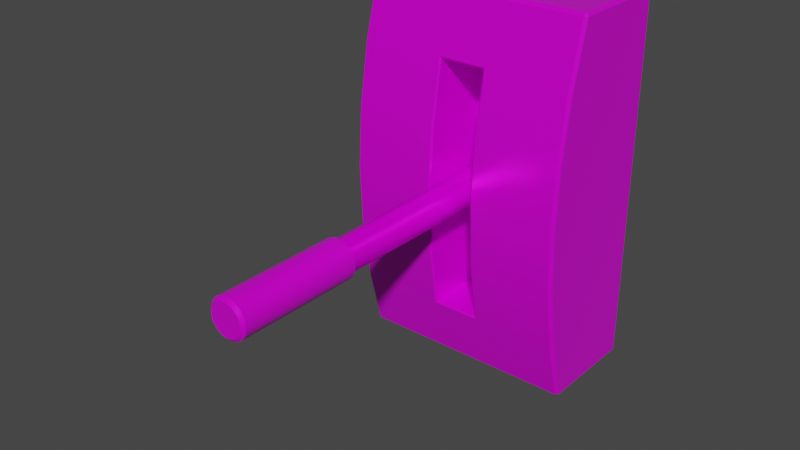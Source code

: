 # Source: lever.blend  (saved by Blender 3.6.11; exported with 4.5.12 LTS)
import bpy
from mathutils import Matrix  # noqa: F401  (used for matrix-valued properties, if any)

bpy.ops.wm.read_factory_settings(use_empty=True)
scene = bpy.context.scene
scene.name = 'Scene'

# ---- collections
col_collection = bpy.data.collections.new('Collection'); scene.collection.children.link(col_collection)

# ---- images (referenced by path relative to the original .blend; pixels are not part of the script)
import os
ASSET_DIR = os.environ.get("B2B_ASSET_DIR", "")  # directory of the original .blend (textures are referenced by path, not embedded)
HERE = os.path.dirname(os.path.abspath(__file__))  # packed textures are extracted next to this script under _unpacked/

def load_image(name, relpath, width, height, colorspace="sRGB"):
    """Load a texture the original file referenced (path relative to the .blend, or extracted next to this script)."""
    p = next((c for c in (os.path.join(HERE, relpath), os.path.join(ASSET_DIR, relpath)) if relpath and os.path.exists(c)), "")
    if p:
        img = bpy.data.images.load(p, check_existing=True)
        img.name = name
    else:  # same state as the original file: an image datablock whose file is absent (Cycles renders it pink)
        img = bpy.data.images.new(name, width, height)
        img.source = "FILE"
        img.filepath = "//" + (relpath or name)
    img.colorspace_settings.name = colorspace
    return img
img_lever_diffuse_png = load_image('lever_diffuse.png', 'textures/lever_diffuse.png', 1024, 1024, 'sRGB')
img_lever_roughness_png_001 = load_image('lever_roughness.png.001', 'textures/lever_roughness.png', 1024, 1024, 'Linear Rec.709')
img_lever_metallic_png_001 = load_image('lever_metallic.png.001', 'textures/lever_metallic.png', 1024, 1024, 'Linear Rec.709')

# ---- materials (node trees are filled in below, after node groups)
mat_material_001 = bpy.data.materials.new('Material.001')
mat_material_001.use_transparent_shadow = False

# ---- material node trees
mat_material_001.use_nodes = True; mat_material_001.node_tree.nodes.clear()
_N = mat_material_001.node_tree.nodes; _L = mat_material_001.node_tree.links
n0 = _N.new('ShaderNodeBsdfPrincipled'); n0.name = 'Principled BSDF'; n0.location = (10, 300)
n0.distribution = 'GGX'
n0.subsurface_method = 'BURLEY'
n0.inputs[3].default_value = 1.45
n0.inputs[27].default_value = (0.0, 0.0, 0.0, 1.0)
n0.inputs[28].default_value = 1.0
n1 = _N.new('ShaderNodeOutputMaterial'); n1.name = 'Material Output'; n1.location = (300, 300)
n2 = _N.new('ShaderNodeTexImage'); n2.name = 'Image Texture'; n2.location = (-280, 280)
n2.image = img_lever_diffuse_png
n3 = _N.new('ShaderNodeTexImage'); n3.name = 'Image Texture.001'; n3.location = (-277, 3)
n3.image = img_lever_roughness_png_001
n4 = _N.new('ShaderNodeTexImage'); n4.name = 'Image Texture.002'; n4.location = (-533, 139)
n4.image = img_lever_metallic_png_001
_L.new(n0.outputs[0], n1.inputs[0])
_L.new(n2.outputs[0], n0.inputs[0])
_L.new(n3.outputs[0], n0.inputs[2])
_L.new(n4.outputs[0], n0.inputs[1])
n1.is_active_output = True

# ---- world
world_world = bpy.data.worlds.new('World'); scene.world = world_world
world_world.use_nodes = True; world_world.node_tree.nodes.clear()
_N = world_world.node_tree.nodes; _L = world_world.node_tree.links
n0 = _N.new('ShaderNodeOutputWorld'); n0.name = 'World Output'; n0.location = (300, 300)
n1 = _N.new('ShaderNodeBackground'); n1.name = 'Background'; n1.location = (10, 300)
n1.inputs[0].default_value = (0.05088, 0.05088, 0.05088, 1.0)
_L.new(n1.outputs[0], n0.inputs[0])
n0.is_active_output = True
world_world.color = (0.05088, 0.05088, 0.05088)
world_world.use_sun_shadow = False
world_world.sun_shadow_jitter_overblur = 0.0

# ---- meshes
me_cube = bpy.data.meshes.new('Cube')
me_cube.from_pydata([(-0.1497, 0.0, 0.167), (-0.1497, 0.0, 0.0), (-0.1497, 0.0, -0.167), (0.1497, 0.0, 0.167), (0.1497, 0.0, 0.0), (0.1497, 0.0, -0.167), (0.03063, 0.0, -0.25), (-0.03063, 0.0, -0.25), (-0.03063, 0.0, 0.25), (0.03063, 0.0, 0.25), (0.1497, -0.08957, -0.167), (0.1497, -0.09339, 0.0), (0.1497, -0.08957, 0.167), (-0.1497, -0.08957, -0.167), (-0.1497, -0.09339, 0.0), (-0.1497, -0.08957, 0.167), (0.03063, -0.07876, 0.25), (-0.03063, -0.07876, 0.25), (-0.03063, -0.07876, -0.25), (0.03063, -0.07876, -0.25), (0.03063, -0.08374, -0.167), (-0.03063, -0.08374, -0.167), (0.03063, -0.08374, 0.0), (-0.03063, -0.08374, 0.0), (0.03063, -0.08374, 0.167), (-0.03063, -0.08374, 0.167), (-0.1497, 0.0, 0.08352), (0.1497, 0.0, 0.08352), (-0.1497, -0.09148, 0.08352), (0.1497, -0.09148, 0.08352), (0.03063, -0.08374, 0.08352), (-0.03063, -0.08374, 0.08352), (-0.1497, 0.0, -0.08352), (0.1497, 0.0, -0.08352), (-0.1497, -0.09148, -0.08352), (0.1497, -0.09148, -0.08352), (0.03063, -0.08374, -0.08352), (-0.03063, -0.08374, -0.08352), (-0.1458, -0.1345, -0.25), (-0.1458, -0.1394, -0.2462), (-0.1497, -0.1355, -0.2461), (-0.1497, -0.1355, 0.2461), (-0.1458, -0.1394, 0.2462), (-0.1458, -0.1345, 0.25), (-0.1458, 0.0, -0.25), (-0.1497, 0.0, -0.2461), (-0.1497, 0.0, 0.2461), (-0.1458, 0.0, 0.25), (0.1497, -0.1355, -0.2461), (0.1458, -0.1394, -0.2462), (0.1458, -0.1345, -0.25), (0.1458, -0.1345, 0.25), (0.1458, -0.1394, 0.2462), (0.1497, -0.1355, 0.2461), (0.1497, 0.0, -0.2461), (0.1458, 0.0, -0.25), (0.1458, 0.0, 0.25), (0.1497, 0.0, 0.2461), (-0.1458, -0.1601, -0.167), (-0.1497, -0.1561, -0.167), (-0.1458, -0.1779, 0.0), (-0.1497, -0.1739, 0.0), (-0.1497, -0.1561, 0.167), (-0.1458, -0.1601, 0.167), (0.1458, -0.1601, 0.167), (0.1497, -0.1561, 0.167), (0.1458, -0.1779, 0.0), (0.1497, -0.1739, 0.0), (0.1497, -0.1561, -0.167), (0.1458, -0.1601, -0.167), (-0.03063, -0.1345, -0.25), (-0.03063, -0.1394, -0.2462), (0.03063, -0.1394, -0.2462), (0.03063, -0.1345, -0.25), (0.03063, -0.1345, 0.25), (0.03063, -0.1394, 0.2462), (-0.03063, -0.1394, 0.2462), (-0.03063, -0.1345, 0.25), (-0.1497, -0.07927, -0.2461), (-0.1458, -0.07876, -0.25), (-0.1497, -0.07927, 0.2461), (-0.1458, -0.07876, 0.25), (0.1497, -0.07927, -0.2461), (0.1458, -0.07876, -0.25), (0.1497, -0.07927, 0.2461), (0.1458, -0.07876, 0.25), (-0.1497, -0.1694, 0.08352), (-0.1458, -0.1734, 0.08352), (0.1497, -0.1694, 0.08352), (0.1458, -0.1734, 0.08352), (-0.1497, -0.1694, -0.08352), (-0.1458, -0.1734, -0.08352), (0.1497, -0.1694, -0.08352), (0.1458, -0.1734, -0.08352), (0.03271, -0.1596, -0.1691), (0.03063, -0.158, -0.167), (-0.03063, -0.158, -0.167), (-0.03271, -0.1596, -0.1691), (0.03063, -0.1758, 0.0), (0.03271, -0.1779, 0.0), (-0.03271, -0.1779, 0.0), (-0.03063, -0.1758, 0.0), (0.03063, -0.158, 0.167), (0.03271, -0.1596, 0.1691), (-0.03271, -0.1596, 0.1691), (-0.03063, -0.158, 0.167), (0.03271, -0.1734, 0.08352), (0.03063, -0.1713, 0.08352), (-0.03063, -0.1713, 0.08352), (-0.03271, -0.1734, 0.08352), (0.03271, -0.1734, -0.08352), (0.03063, -0.1713, -0.08352), (-0.03063, -0.1713, -0.08352), (-0.03271, -0.1734, -0.08352)], [], [(97, 113, 91, 58), (103, 75, 76, 104), (17, 81, 43, 77), (82, 10, 68, 48), (78, 13, 2, 45), (79, 18, 70, 38), (102, 105, 25, 24), (29, 12, 65, 88), (85, 16, 74, 51), (108, 101, 23, 31), (64, 52, 75, 103), (44, 7, 18, 79), (34, 14, 1, 32), (28, 15, 0, 26), (11, 29, 88, 67), (71, 97, 58, 39), (35, 11, 67, 92), (95, 111, 36, 20), (19, 83, 50, 73), (105, 108, 31, 25), (12, 84, 53, 65), (62, 41, 80, 15), (96, 95, 20, 21), (54, 5, 10, 82), (16, 17, 77, 74), (7, 6, 19, 18), (8, 47, 81, 17), (9, 8, 17, 16), (3, 57, 84, 12), (104, 76, 42, 63), (61, 86, 28, 14), (98, 107, 30, 22), (27, 3, 12, 29), (33, 4, 11, 35), (6, 55, 83, 19), (15, 80, 46, 0), (56, 9, 16, 85), (112, 96, 21, 37), (30, 24, 25, 31), (36, 22, 23, 37), (101, 112, 37, 23), (93, 66, 99, 110), (89, 64, 103, 106), (107, 102, 24, 30), (111, 98, 22, 36), (109, 104, 63, 87), (22, 30, 31, 23), (4, 27, 29, 11), (100, 109, 87, 60), (10, 35, 92, 68), (14, 28, 26, 1), (66, 89, 106, 99), (86, 62, 15, 28), (69, 93, 110, 94), (20, 36, 37, 21), (5, 33, 35, 10), (90, 61, 14, 34), (18, 19, 73, 70), (113, 100, 60, 91), (13, 34, 32, 2), (49, 69, 94, 72), (59, 90, 34, 13), (38, 39, 40), (41, 42, 43), (48, 49, 50), (51, 52, 53), (79, 38, 40, 78), (63, 42, 41, 62), (81, 47, 46, 80), (83, 55, 54, 82), (85, 51, 53, 84), (69, 49, 48, 68), (73, 50, 49, 72), (77, 43, 42, 76), (39, 58, 59, 40), (91, 60, 61, 90), (87, 63, 62, 86), (52, 64, 65, 53), (89, 66, 67, 88), (93, 69, 68, 92), (38, 70, 71, 39), (70, 73, 72, 71), (51, 74, 75, 52), (74, 77, 76, 75), (44, 79, 78, 45), (43, 81, 80, 41), (50, 83, 82, 48), (56, 85, 84, 57), (60, 87, 86, 61), (64, 89, 88, 65), (58, 91, 90, 59), (66, 93, 92, 67), (40, 59, 13, 78), (95, 96, 97, 94), (103, 104, 105, 102), (107, 98, 99, 106), (109, 100, 101, 108), (111, 95, 94, 110), (113, 97, 96, 112), (102, 107, 106, 103), (104, 109, 108, 105), (98, 111, 110, 99), (100, 113, 112, 101), (72, 94, 97, 71)])
me_cube.polygons.foreach_set('use_smooth', [True] * 104)
_uv = me_cube.uv_layers.new(name='UVMap')
_uv.uv.foreach_set('vector', [0.1287, 0.2441, 0.1287, 0.3393, 0.004472, 0.3393, 0.004472, 0.2464, 0.2006, 0.6183, 0.1983, 0.7059, 0.131, 0.7059, 0.1287, 0.6183, 0.131, 0.7758, 0.004472, 0.7758, 0.004472, 0.7145, 0.131, 0.7145, 0.7342, 0.004471, 0.7229, 0.0913, 0.6498, 0.0913, 0.6725, 0.004471, 0.4377, 0.9955, 0.4264, 0.9087, 0.5248, 0.9087, 0.5248, 0.9955, 0.004472, 0.08668, 0.131, 0.08668, 0.131, 0.1479, 0.004472, 0.1479, 0.5134, 0.441, 0.3977, 0.4478, 0.4503, 0.3597, 0.4743, 0.3623, 0.7208, 0.3665, 0.7229, 0.4583, 0.6498, 0.4583, 0.6352, 0.3665, 0.3248, 0.7758, 0.1983, 0.7758, 0.1983, 0.7145, 0.3248, 0.7145, 0.332, 0.3274, 0.332, 0.2079, 0.4443, 0.2209, 0.4404, 0.3055, 0.3248, 0.616, 0.3248, 0.7059, 0.1983, 0.7059, 0.2006, 0.6183, 0.004471, 0.0001554, 0.131, 0.0001554, 0.131, 0.08668, 0.004472, 0.08668, 0.4243, 0.817, 0.4222, 0.7252, 0.5248, 0.7252, 0.5248, 0.817, 0.4243, 0.6335, 0.4264, 0.5417, 0.5248, 0.5417, 0.5248, 0.6335, 0.7187, 0.2748, 0.7208, 0.3665, 0.6352, 0.3665, 0.6303, 0.2748, 0.131, 0.1566, 0.1287, 0.2441, 0.004472, 0.2464, 0.004472, 0.1566, 0.7208, 0.183, 0.7187, 0.2748, 0.6303, 0.2748, 0.6352, 0.183, 0.5573, 0.002647, 0.623, 0.123, 0.5146, 0.1449, 0.5047, 0.09066, 0.1983, 0.08668, 0.3248, 0.08668, 0.3248, 0.1479, 0.1983, 0.1479, 0.3977, 0.4478, 0.332, 0.3274, 0.4404, 0.3055, 0.4503, 0.3597, 0.7229, 0.4583, 0.7342, 0.5451, 0.6725, 0.5451, 0.6498, 0.4583, 0.3534, 0.5417, 0.376, 0.4549, 0.4377, 0.4549, 0.4264, 0.5417, 0.4416, 0.009385, 0.5573, 0.002647, 0.5047, 0.09066, 0.4807, 0.08811, 0.8213, 0.004471, 0.8213, 0.0913, 0.7229, 0.0913, 0.7342, 0.004471, 0.1983, 0.7758, 0.131, 0.7758, 0.131, 0.7145, 0.1983, 0.7145, 0.131, 0.0001554, 0.1983, 0.0001554, 0.1983, 0.08668, 0.131, 0.08668, 0.131, 0.8623, 0.004472, 0.8623, 0.004472, 0.7758, 0.131, 0.7758, 0.1983, 0.8623, 0.131, 0.8623, 0.131, 0.7758, 0.1983, 0.7758, 0.8213, 0.4583, 0.8213, 0.5451, 0.7342, 0.5451, 0.7229, 0.4583, 0.1287, 0.6183, 0.131, 0.7059, 0.004472, 0.7059, 0.004472, 0.616, 0.3338, 0.7252, 0.3387, 0.6335, 0.4243, 0.6335, 0.4222, 0.7252, 0.623, 0.2425, 0.5921, 0.3523, 0.4965, 0.3129, 0.5107, 0.2295, 0.8213, 0.3665, 0.8213, 0.4583, 0.7229, 0.4583, 0.7208, 0.3665, 0.8213, 0.183, 0.8213, 0.2748, 0.7187, 0.2748, 0.7208, 0.183, 0.1983, 0.0001554, 0.3248, 0.0001553, 0.3248, 0.08668, 0.1983, 0.08668, 0.4264, 0.5417, 0.4377, 0.4549, 0.5248, 0.4549, 0.5248, 0.5417, 0.3248, 0.8623, 0.1983, 0.8623, 0.1983, 0.7758, 0.3248, 0.7758, 0.3629, 0.09814, 0.4416, 0.009385, 0.4807, 0.08811, 0.4585, 0.1375, 0.4965, 0.3129, 0.4743, 0.3623, 0.4503, 0.3597, 0.4404, 0.3055, 0.5146, 0.1449, 0.5107, 0.2295, 0.4443, 0.2209, 0.4585, 0.1375, 0.332, 0.2079, 0.3629, 0.09814, 0.4585, 0.1375, 0.4443, 0.2209, 0.3248, 0.3393, 0.3248, 0.4312, 0.2006, 0.4312, 0.2006, 0.3393, 0.3248, 0.5231, 0.3248, 0.616, 0.2006, 0.6183, 0.2006, 0.5231, 0.5921, 0.3523, 0.5134, 0.441, 0.4743, 0.3623, 0.4965, 0.3129, 0.623, 0.123, 0.623, 0.2425, 0.5107, 0.2295, 0.5146, 0.1449, 0.1287, 0.5231, 0.1287, 0.6183, 0.004472, 0.616, 0.004472, 0.5231, 0.5107, 0.2295, 0.4965, 0.3129, 0.4404, 0.3055, 0.4443, 0.2209, 0.8213, 0.2748, 0.8213, 0.3665, 0.7208, 0.3665, 0.7187, 0.2748, 0.1287, 0.4312, 0.1287, 0.5231, 0.004472, 0.5231, 0.004472, 0.4312, 0.7229, 0.0913, 0.7208, 0.183, 0.6352, 0.183, 0.6498, 0.0913, 0.4222, 0.7252, 0.4243, 0.6335, 0.5248, 0.6335, 0.5248, 0.7252, 0.3248, 0.4312, 0.3248, 0.5231, 0.2006, 0.5231, 0.2006, 0.4312, 0.3387, 0.6335, 0.3534, 0.5417, 0.4264, 0.5417, 0.4243, 0.6335, 0.3248, 0.2464, 0.3248, 0.3393, 0.2006, 0.3393, 0.2006, 0.2441, 0.5047, 0.09066, 0.5146, 0.1449, 0.4585, 0.1375, 0.4807, 0.08811, 0.8213, 0.0913, 0.8213, 0.183, 0.7208, 0.183, 0.7229, 0.0913, 0.3387, 0.817, 0.3338, 0.7252, 0.4222, 0.7252, 0.4243, 0.817, 0.131, 0.08668, 0.1983, 0.08668, 0.1983, 0.1479, 0.131, 0.1479, 0.1287, 0.3393, 0.1287, 0.4312, 0.004472, 0.4312, 0.004472, 0.3393, 0.4264, 0.9087, 0.4243, 0.817, 0.5248, 0.817, 0.5248, 0.9087, 0.3248, 0.1566, 0.3248, 0.2464, 0.2006, 0.2441, 0.1983, 0.1566, 0.3534, 0.9087, 0.3387, 0.817, 0.4243, 0.817, 0.4264, 0.9087, 0.004472, 0.1479, 0.004472, 0.1522, 0.0001554, 0.149, 0.0001554, 0.7068, 0.004472, 0.7059, 0.004472, 0.7102, 0.3291, 0.1556, 0.3248, 0.1566, 0.3248, 0.1522, 0.3248, 0.7102, 0.3248, 0.7059, 0.3291, 0.7068, 0.004472, 0.08668, 0.004472, 0.1479, 0.0001554, 0.149, 0.0001553, 0.08724, 0.004472, 0.616, 0.004472, 0.7059, 0.0001554, 0.7068, 0.0001554, 0.6171, 0.004472, 0.7758, 0.004472, 0.8623, 0.0001554, 0.8623, 0.0001554, 0.7758, 0.3248, 0.08668, 0.3248, 0.0001553, 0.3291, 0.0001553, 0.3291, 0.08668, 0.3248, 0.7758, 0.3248, 0.7145, 0.3291, 0.7135, 0.3291, 0.7752, 0.3248, 0.2464, 0.3248, 0.1566, 0.3291, 0.1556, 0.3291, 0.2453, 0.1983, 0.1479, 0.3248, 0.1479, 0.3248, 0.1566, 0.1983, 0.1566, 0.131, 0.7145, 0.004472, 0.7145, 0.004472, 0.7059, 0.131, 0.7059, 0.004472, 0.1566, 0.004472, 0.2464, 0.0001554, 0.2453, 0.0001554, 0.1556, 0.004472, 0.3393, 0.004472, 0.4312, 0.0001554, 0.431, 0.0001554, 0.3393, 0.004472, 0.5231, 0.004472, 0.616, 0.0001554, 0.616, 0.0001554, 0.5238, 0.3248, 0.7059, 0.3248, 0.616, 0.3291, 0.6171, 0.3291, 0.7068, 0.3248, 0.5231, 0.3248, 0.4312, 0.3291, 0.4315, 0.3291, 0.5231, 0.3248, 0.3393, 0.3248, 0.2464, 0.3291, 0.2464, 0.3291, 0.3386, 0.004472, 0.1479, 0.131, 0.1479, 0.131, 0.1566, 0.004472, 0.1566, 0.131, 0.1479, 0.1983, 0.1479, 0.1983, 0.1566, 0.131, 0.1566, 0.3248, 0.7145, 0.1983, 0.7145, 0.1983, 0.7059, 0.3248, 0.7059, 0.1983, 0.7145, 0.131, 0.7145, 0.131, 0.7059, 0.1983, 0.7059, 0.004471, 0.0001554, 0.004472, 0.08668, 0.0001553, 0.08668, 0.0001553, 0.0001554, 0.004472, 0.7145, 0.004472, 0.7758, 0.0001554, 0.7752, 0.0001554, 0.7135, 0.3248, 0.1479, 0.3248, 0.08668, 0.3291, 0.08724, 0.3291, 0.149, 0.3248, 0.8623, 0.3248, 0.7758, 0.3291, 0.7758, 0.3291, 0.8623, 0.004472, 0.4312, 0.004472, 0.5231, 0.0001554, 0.5231, 0.0001554, 0.4315, 0.3248, 0.616, 0.3248, 0.5231, 0.3291, 0.5238, 0.3291, 0.616, 0.004472, 0.2464, 0.004472, 0.3393, 0.0001554, 0.3386, 0.0001554, 0.2464, 0.3248, 0.4312, 0.3248, 0.3393, 0.3291, 0.3393, 0.3291, 0.431, 0.376, 0.9955, 0.3534, 0.9087, 0.4264, 0.9087, 0.4377, 0.9955, 0.1983, 0.2464, 0.131, 0.2464, 0.1287, 0.2441, 0.2006, 0.2441, 0.2006, 0.6183, 0.1287, 0.6183, 0.131, 0.616, 0.1983, 0.616, 0.1983, 0.5231, 0.1983, 0.4313, 0.2006, 0.4312, 0.2006, 0.5231, 0.1287, 0.5231, 0.1287, 0.4312, 0.131, 0.4313, 0.131, 0.5231, 0.1983, 0.339, 0.1983, 0.2464, 0.2006, 0.2441, 0.2006, 0.3393, 0.1287, 0.3393, 0.1287, 0.2441, 0.131, 0.2464, 0.131, 0.339, 0.1983, 0.616, 0.1983, 0.5235, 0.2006, 0.5231, 0.2006, 0.6183, 0.1287, 0.6183, 0.1287, 0.5231, 0.131, 0.5235, 0.131, 0.616, 0.1983, 0.4311, 0.1983, 0.3393, 0.2006, 0.3393, 0.2006, 0.4312, 0.1287, 0.4312, 0.1287, 0.3393, 0.131, 0.3393, 0.131, 0.4311, 0.1983, 0.1566, 0.2006, 0.2441, 0.1287, 0.2441, 0.131, 0.1566])
me_cube.materials.append(mat_material_001)
me_cube.use_remesh_fix_poles = True
me_cube.use_remesh_preserve_attributes = False
me_cube.update()
me_cube_002 = bpy.data.meshes.new('Cube.002')
me_cube_002.from_pydata([(0.0, -0.5435, 0.0213), (0.004155, -0.5435, 0.02089), (0.008149, -0.5435, 0.01967), (0.01183, -0.5435, 0.01771), (0.01506, -0.5435, 0.01506), (0.01771, -0.5435, 0.01183), (0.01967, -0.5435, 0.008149), (0.02089, -0.5435, 0.004155), (0.02089, -0.5435, -0.004155), (0.008149, -0.5435, -0.01967), (-0.01183, -0.5435, -0.01771), (-0.01506, -0.5435, -0.01506), (-0.02089, -0.5435, 0.004155), (-0.01771, -0.5435, 0.01183), (-0.01506, -0.5435, 0.01506), (-0.01183, -0.5435, 0.01771), (-0.008149, -0.5435, 0.01967), (0.0, -0.03064, 0.0213), (0.004155, -0.03064, 0.02089), (0.008149, -0.03064, 0.01967), (0.01183, -0.03064, 0.01771), (0.01506, -0.03064, 0.01506), (0.01771, -0.03064, 0.01183), (0.01967, -0.03064, 0.008149), (0.02089, -0.03064, 0.004155), (0.0213, -0.03064, 0.0), (0.0213, -0.5435, 0.0), (0.02089, -0.03064, -0.004155), (0.01967, -0.03064, -0.008149), (0.01967, -0.5435, -0.008149), (0.01771, -0.03064, -0.01183), (0.01771, -0.5435, -0.01183), (0.01506, -0.03064, -0.01506), (0.01506, -0.5435, -0.01506), (0.01183, -0.03064, -0.01771), (0.01183, -0.5435, -0.01771), (0.008149, -0.03064, -0.01967), (0.004155, -0.03064, -0.02089), (0.004155, -0.5435, -0.02089), (0.0, -0.03064, -0.0213), (0.0, -0.5435, -0.0213), (-0.004155, -0.03064, -0.02089), (-0.004155, -0.5435, -0.02089), (-0.008149, -0.03064, -0.01967), (-0.008149, -0.5435, -0.01967), (-0.01183, -0.03064, -0.01771), (-0.01506, -0.03064, -0.01506), (-0.01771, -0.03064, -0.01183), (-0.01771, -0.5435, -0.01183), (-0.01967, -0.03064, -0.008149), (-0.01967, -0.5435, -0.008149), (-0.02089, -0.03064, -0.004155), (-0.02089, -0.5435, -0.004155), (-0.0213, -0.03064, 2.98e-08), (-0.0213, -0.5435, 0.0), (-0.02089, -0.03064, 0.004155), (-0.01967, -0.03064, 0.008149), (-0.01967, -0.5435, 0.008149), (-0.01771, -0.03064, 0.01183), (-0.01506, -0.03064, 0.01506), (-0.01183, -0.03064, 0.01771), (-0.008149, -0.03064, 0.01967), (-0.004155, -0.03064, 0.02089), (-0.004155, -0.5435, 0.02089), (0.005036, -0.5398, 0.02532), (0.0, -0.5398, 0.02581), (0.0, -0.3782, 0.02581), (0.009879, -0.5398, 0.02385), (0.01434, -0.5398, 0.02146), (0.01825, -0.5398, 0.01825), (0.02146, -0.5398, 0.01434), (0.02385, -0.5398, 0.009879), (0.02532, -0.5398, 0.005036), (0.02581, -0.5398, 0.0), (0.02532, -0.5398, -0.005036), (0.02385, -0.5398, -0.009879), (0.02146, -0.5398, -0.01434), (0.01825, -0.5398, -0.01825), (0.01434, -0.5398, -0.02146), (0.009879, -0.5398, -0.02385), (0.005036, -0.5398, -0.02532), (0.0, -0.5398, -0.02581), (-0.005036, -0.5398, -0.02532), (-0.009879, -0.5398, -0.02385), (-0.01434, -0.5398, -0.02146), (-0.01825, -0.5398, -0.01825), (-0.02146, -0.5398, -0.01434), (-0.02385, -0.5398, -0.009879), (-0.02532, -0.5398, -0.005036), (-0.02581, -0.5398, 0.0), (-0.02532, -0.5398, 0.005036), (-0.02385, -0.5398, 0.009879), (-0.02146, -0.5398, 0.01434), (-0.01825, -0.5398, 0.01825), (-0.01434, -0.5398, 0.02146), (-0.009879, -0.5398, 0.02385), (-0.005036, -0.5398, 0.02532), (0.005036, -0.3782, 0.02532), (0.009879, -0.3782, 0.02385), (0.01434, -0.3782, 0.02146), (0.01825, -0.3782, 0.01825), (0.02146, -0.3782, 0.01434), (0.02385, -0.3782, 0.009879), (0.02532, -0.3782, 0.005036), (0.02581, -0.3782, 0.0), (0.02532, -0.3782, -0.005036), (0.02385, -0.3782, -0.009879), (0.02146, -0.3782, -0.01434), (0.01825, -0.3782, -0.01825), (0.01434, -0.3782, -0.02146), (0.009879, -0.3782, -0.02385), (0.005036, -0.3782, -0.02532), (0.0, -0.3782, -0.02581), (-0.005036, -0.3782, -0.02532), (-0.009879, -0.3782, -0.02385), (-0.01434, -0.3782, -0.02146), (-0.01825, -0.3782, -0.01825), (-0.02146, -0.3782, -0.01434), (-0.02385, -0.3782, -0.009879), (-0.02532, -0.3782, -0.005036), (-0.02581, -0.3782, 0.0), (-0.02532, -0.3782, 0.005036), (-0.02385, -0.3782, 0.009879), (-0.02146, -0.3782, 0.01434), (-0.01825, -0.3782, 0.01825), (-0.01434, -0.3782, 0.02146), (-0.009879, -0.3782, 0.02385), (-0.005036, -0.3782, 0.02532), (0.0, -0.3748, 0.02169), (0.0, -0.374, 0.0213), (0.004155, -0.374, 0.02089), (0.004232, -0.3748, 0.02128), (0.008149, -0.374, 0.01967), (0.008302, -0.3748, 0.02004), (0.01183, -0.374, 0.01771), (0.01205, -0.3748, 0.01804), (0.01506, -0.374, 0.01506), (0.01534, -0.3748, 0.01534), (0.01771, -0.374, 0.01183), (0.01804, -0.3748, 0.01205), (0.01967, -0.374, 0.008149), (0.02004, -0.3748, 0.008302), (0.02089, -0.374, 0.004155), (0.02128, -0.3748, 0.004232), (0.0213, -0.374, 0.0), (0.02169, -0.3748, 0.0), (0.02089, -0.374, -0.004155), (0.02128, -0.3748, -0.004232), (0.01967, -0.374, -0.008149), (0.02004, -0.3748, -0.008302), (0.01771, -0.374, -0.01183), (0.01804, -0.3748, -0.01205), (0.01506, -0.374, -0.01506), (0.01534, -0.3748, -0.01534), (0.01183, -0.374, -0.01771), (0.01205, -0.3748, -0.01804), (0.008149, -0.374, -0.01967), (0.008302, -0.3748, -0.02004), (0.004155, -0.374, -0.02089), (0.004232, -0.3748, -0.02128), (0.0, -0.374, -0.0213), (0.0, -0.3748, -0.02169), (-0.004155, -0.374, -0.02089), (-0.004232, -0.3748, -0.02128), (-0.008149, -0.374, -0.01967), (-0.008302, -0.3748, -0.02004), (-0.01183, -0.374, -0.01771), (-0.01205, -0.3748, -0.01804), (-0.01506, -0.374, -0.01506), (-0.01534, -0.3748, -0.01534), (-0.01771, -0.374, -0.01183), (-0.01804, -0.3748, -0.01205), (-0.01967, -0.374, -0.008149), (-0.02004, -0.3748, -0.008302), (-0.02089, -0.374, -0.004155), (-0.02128, -0.3748, -0.004232), (-0.0213, -0.374, 4.449e-11), (-0.02169, -0.3748, 0.0), (-0.02089, -0.374, 0.004155), (-0.02128, -0.3748, 0.004232), (-0.01967, -0.374, 0.008149), (-0.02004, -0.3748, 0.008302), (-0.01771, -0.374, 0.01183), (-0.01804, -0.3748, 0.01205), (-0.01506, -0.374, 0.01506), (-0.01534, -0.3748, 0.01534), (-0.01183, -0.374, 0.01771), (-0.01205, -0.3748, 0.01804), (-0.008149, -0.374, 0.01967), (-0.008302, -0.3748, 0.02004), (-0.004155, -0.374, 0.02089), (-0.004232, -0.3748, 0.02128)], [], [(1, 0, 63, 16, 15, 14, 13, 57, 12, 54, 52, 50, 48, 11, 10, 44, 42, 40, 38, 9, 35, 33, 31, 29, 8, 26, 7, 6, 5, 4, 3, 2), (34, 154, 156, 36), (50, 52, 88, 87), (36, 156, 158, 37), (35, 9, 79, 78), (37, 158, 160, 39), (4, 5, 70, 69), (16, 63, 96, 95), (39, 160, 162, 41), (48, 50, 87, 86), (41, 162, 164, 43), (33, 35, 78, 77), (43, 164, 166, 45), (3, 4, 69, 68), (15, 16, 95, 94), (45, 166, 168, 46), (11, 48, 86, 85), (46, 168, 170, 47), (31, 33, 77, 76), (47, 170, 172, 49), (2, 3, 68, 67), (14, 15, 94, 93), (49, 172, 174, 51), (10, 11, 85, 84), (51, 174, 176, 53), (29, 31, 76, 75), (1, 2, 67, 64), (53, 176, 178, 55), (13, 14, 93, 92), (55, 178, 180, 56), (44, 10, 84, 83), (56, 180, 182, 58), (8, 29, 75, 74), (128, 191, 127, 66), (191, 189, 126, 127), (189, 187, 125, 126), (187, 185, 124, 125), (185, 183, 123, 124), (183, 181, 122, 123), (181, 179, 121, 122), (179, 177, 120, 121), (177, 175, 119, 120), (175, 173, 118, 119), (173, 171, 117, 118), (171, 169, 116, 117), (169, 167, 115, 116), (167, 165, 114, 115), (165, 163, 113, 114), (163, 161, 112, 113), (161, 159, 111, 112), (159, 157, 110, 111), (157, 155, 109, 110), (155, 153, 108, 109), (153, 151, 107, 108), (151, 149, 106, 107), (149, 147, 105, 106), (147, 145, 104, 105), (145, 143, 103, 104), (143, 141, 102, 103), (141, 139, 101, 102), (139, 137, 100, 101), (137, 135, 99, 100), (135, 133, 98, 99), (133, 131, 97, 98), (131, 128, 66, 97), (66, 65, 64, 97), (97, 64, 67, 98), (98, 67, 68, 99), (99, 68, 69, 100), (100, 69, 70, 101), (101, 70, 71, 102), (102, 71, 72, 103), (103, 72, 73, 104), (104, 73, 74, 105), (105, 74, 75, 106), (106, 75, 76, 107), (107, 76, 77, 108), (108, 77, 78, 109), (109, 78, 79, 110), (110, 79, 80, 111), (111, 80, 81, 112), (112, 81, 82, 113), (113, 82, 83, 114), (114, 83, 84, 115), (115, 84, 85, 116), (116, 85, 86, 117), (117, 86, 87, 118), (118, 87, 88, 119), (119, 88, 89, 120), (120, 89, 90, 121), (121, 90, 91, 122), (122, 91, 92, 123), (123, 92, 93, 124), (124, 93, 94, 125), (125, 94, 95, 126), (126, 95, 96, 127), (127, 96, 65, 66), (63, 0, 65, 96), (32, 152, 154, 34), (5, 6, 71, 70), (9, 38, 80, 79), (30, 150, 152, 32), (52, 54, 89, 88), (28, 148, 150, 30), (27, 146, 148, 28), (6, 7, 72, 71), (38, 40, 81, 80), (25, 144, 146, 27), (54, 12, 90, 89), (24, 142, 144, 25), (23, 140, 142, 24), (7, 26, 73, 72), (18, 130, 132, 19), (40, 42, 82, 81), (22, 138, 140, 23), (12, 57, 91, 90), (21, 136, 138, 22), (61, 188, 190, 62), (20, 134, 136, 21), (26, 8, 74, 73), (60, 186, 188, 61), (42, 44, 83, 82), (19, 132, 134, 20), (0, 1, 64, 65), (59, 184, 186, 60), (57, 13, 92, 91), (62, 190, 129, 17), (58, 182, 184, 59), (191, 128, 129, 190), (189, 191, 190, 188), (187, 189, 188, 186), (185, 187, 186, 184), (183, 185, 184, 182), (181, 183, 182, 180), (179, 181, 180, 178), (177, 179, 178, 176), (175, 177, 176, 174), (173, 175, 174, 172), (171, 173, 172, 170), (169, 171, 170, 168), (167, 169, 168, 166), (165, 167, 166, 164), (163, 165, 164, 162), (161, 163, 162, 160), (159, 161, 160, 158), (157, 159, 158, 156), (155, 157, 156, 154), (153, 155, 154, 152), (151, 153, 152, 150), (149, 151, 150, 148), (147, 149, 148, 146), (145, 147, 146, 144), (143, 145, 144, 142), (141, 143, 142, 140), (139, 141, 140, 138), (137, 139, 138, 136), (135, 137, 136, 134), (133, 135, 134, 132), (131, 133, 132, 130), (128, 131, 130, 129), (17, 129, 130, 18)])
me_cube_002.polygons.foreach_set('use_smooth', [True] * 161)
_uv = me_cube_002.uv_layers.new(name='UVMap')
_uv.uv.foreach_set('vector', [0.3635, 0.07521, 0.3585, 0.0677, 0.355, 0.05935, 0.3532, 0.05048, 0.3532, 0.04144, 0.355, 0.03258, 0.3585, 0.02423, 0.3635, 0.01671, 0.3699, 0.01032, 0.3774, 0.0053, 0.3857, 0.001841, 0.3946, 7.777e-05, 0.4036, 7.776e-05, 0.4125, 0.001841, 0.4209, 0.0053, 0.4284, 0.01032, 0.4348, 0.01671, 0.4398, 0.02423, 0.4433, 0.03258, 0.445, 0.04144, 0.445, 0.05048, 0.4433, 0.05935, 0.4398, 0.0677, 0.4348, 0.07521, 0.4284, 0.08161, 0.4209, 0.08663, 0.4125, 0.09009, 0.4036, 0.09185, 0.3946, 0.09185, 0.3857, 0.09009, 0.3774, 0.08663, 0.3699, 0.08161, 0.315, 0.9987, 0.3191, 0.3755, 0.33, 0.3756, 0.3256, 0.9987, 0.06732, 0.003295, 0.07825, 0.00326, 0.07823, 0.01732, 0.06729, 0.01731, 0.3256, 0.9987, 0.33, 0.3756, 0.3407, 0.3759, 0.3362, 0.9988, 0.3191, 0.002792, 0.3297, 0.002412, 0.3306, 0.01621, 0.3195, 0.01665, 0.3362, 0.9988, 0.3407, 0.3759, 0.3511, 0.3764, 0.3468, 0.9988, 0.2209, 0.003135, 0.2318, 0.003119, 0.2318, 0.01724, 0.2208, 0.01725, 0.155, 0.003201, 0.166, 0.003194, 0.166, 0.01731, 0.155, 0.01732, 0.006615, 0.9999, 0.001965, 0.3772, 0.01254, 0.3765, 0.0175, 0.9998, 0.05644, 0.003339, 0.06732, 0.003295, 0.06729, 0.01731, 0.05637, 0.01726, 0.0175, 0.9998, 0.01254, 0.3765, 0.02334, 0.3761, 0.02812, 0.9997, 0.3084, 0.002959, 0.3191, 0.002792, 0.3195, 0.01665, 0.3086, 0.01689, 0.02812, 0.9997, 0.02334, 0.3761, 0.03424, 0.3759, 0.03875, 0.9996, 0.2099, 0.00315, 0.2209, 0.003135, 0.2208, 0.01725, 0.2099, 0.01727, 0.1441, 0.003205, 0.155, 0.003201, 0.155, 0.01732, 0.144, 0.01732, 0.03875, 0.9996, 0.03424, 0.3759, 0.04518, 0.3757, 0.04937, 0.9995, 0.04564, 0.003374, 0.05644, 0.003339, 0.05637, 0.01726, 0.04549, 0.01716, 0.04937, 0.9995, 0.04518, 0.3757, 0.05613, 0.3756, 0.06, 0.9994, 0.2975, 0.003026, 0.3084, 0.002959, 0.3086, 0.01689, 0.2976, 0.01703, 0.06, 0.9994, 0.05613, 0.3756, 0.0671, 0.3755, 0.07063, 0.9993, 0.1989, 0.003164, 0.2099, 0.00315, 0.2099, 0.01727, 0.1989, 0.01728, 0.1331, 0.003209, 0.1441, 0.003205, 0.144, 0.01732, 0.1331, 0.01733, 0.07063, 0.9993, 0.0671, 0.3755, 0.07807, 0.3755, 0.08125, 0.9993, 0.03498, 0.003349, 0.04564, 0.003374, 0.04549, 0.01716, 0.03463, 0.01696, 0.08125, 0.9993, 0.07807, 0.3755, 0.08903, 0.3754, 0.09188, 0.9992, 0.2866, 0.003053, 0.2975, 0.003026, 0.2976, 0.01703, 0.2867, 0.0171, 0.1879, 0.003176, 0.1989, 0.003164, 0.1989, 0.01728, 0.1879, 0.01729, 0.09188, 0.9992, 0.08903, 0.3754, 0.1, 0.3753, 0.1025, 0.9991, 0.1221, 0.003212, 0.1331, 0.003209, 0.1331, 0.01733, 0.1221, 0.01733, 0.1025, 0.9991, 0.1, 0.3753, 0.111, 0.3753, 0.1131, 0.999, 0.02453, 0.003147, 0.03498, 0.003349, 0.03463, 0.01696, 0.02378, 0.01656, 0.1131, 0.999, 0.111, 0.3753, 0.1219, 0.3753, 0.1238, 0.999, 0.2757, 0.003065, 0.2866, 0.003053, 0.2867, 0.0171, 0.2757, 0.01715, 0.1768, 0.373, 0.1658, 0.373, 0.1659, 0.3601, 0.1769, 0.3601, 0.1658, 0.373, 0.1548, 0.373, 0.1549, 0.3601, 0.1659, 0.3601, 0.1548, 0.373, 0.1439, 0.373, 0.1439, 0.3601, 0.1549, 0.3601, 0.1439, 0.373, 0.1329, 0.3731, 0.133, 0.3602, 0.1439, 0.3601, 0.1329, 0.3731, 0.1219, 0.3731, 0.122, 0.3602, 0.133, 0.3602, 0.1219, 0.3731, 0.111, 0.3731, 0.111, 0.3602, 0.122, 0.3602, 0.111, 0.3731, 0.1, 0.3732, 0.1001, 0.3603, 0.111, 0.3602, 0.1, 0.3732, 0.08903, 0.3732, 0.08908, 0.3603, 0.1001, 0.3603, 0.08903, 0.3732, 0.07806, 0.3733, 0.0781, 0.3604, 0.08908, 0.3603, 0.07806, 0.3733, 0.0671, 0.3733, 0.06711, 0.3604, 0.0781, 0.3604, 0.0671, 0.3733, 0.05613, 0.3734, 0.05611, 0.3605, 0.06711, 0.3604, 0.05613, 0.3734, 0.04516, 0.3735, 0.04509, 0.3606, 0.05611, 0.3605, 0.04516, 0.3735, 0.03421, 0.3737, 0.03403, 0.3607, 0.04509, 0.3606, 0.03421, 0.3737, 0.0233, 0.3739, 0.02288, 0.3609, 0.03403, 0.3607, 0.0233, 0.3739, 0.01245, 0.3743, 0.01158, 0.3613, 0.02288, 0.3609, 0.01245, 0.3743, 0.001792, 0.375, 7.776e-05, 0.362, 0.01158, 0.3613, 0.3512, 0.3743, 0.3408, 0.3737, 0.3417, 0.3612, 0.3531, 0.362, 0.3408, 0.3737, 0.33, 0.3734, 0.3306, 0.3608, 0.3417, 0.3612, 0.33, 0.3734, 0.3192, 0.3733, 0.3195, 0.3605, 0.3306, 0.3608, 0.3192, 0.3733, 0.3083, 0.3732, 0.3085, 0.3604, 0.3195, 0.3605, 0.3083, 0.3732, 0.2973, 0.3731, 0.2975, 0.3603, 0.3085, 0.3604, 0.2973, 0.3731, 0.2864, 0.3731, 0.2866, 0.3602, 0.2975, 0.3603, 0.2864, 0.3731, 0.2754, 0.373, 0.2756, 0.3602, 0.2866, 0.3602, 0.2754, 0.373, 0.2645, 0.373, 0.2646, 0.3601, 0.2756, 0.3602, 0.2645, 0.373, 0.2535, 0.373, 0.2536, 0.3601, 0.2646, 0.3601, 0.2535, 0.373, 0.2425, 0.373, 0.2427, 0.3601, 0.2536, 0.3601, 0.2425, 0.373, 0.2316, 0.373, 0.2317, 0.3601, 0.2427, 0.3601, 0.2316, 0.373, 0.2206, 0.373, 0.2207, 0.3601, 0.2317, 0.3601, 0.2206, 0.373, 0.2097, 0.373, 0.2098, 0.3601, 0.2207, 0.3601, 0.2097, 0.373, 0.1987, 0.373, 0.1988, 0.3601, 0.2098, 0.3601, 0.1987, 0.373, 0.1877, 0.373, 0.1878, 0.3601, 0.1988, 0.3601, 0.1877, 0.373, 0.1768, 0.373, 0.1769, 0.3601, 0.1878, 0.3601, 0.1769, 0.3601, 0.177, 0.0173, 0.1879, 0.01729, 0.1878, 0.3601, 0.1878, 0.3601, 0.1879, 0.01729, 0.1989, 0.01728, 0.1988, 0.3601, 0.1988, 0.3601, 0.1989, 0.01728, 0.2099, 0.01727, 0.2098, 0.3601, 0.2098, 0.3601, 0.2099, 0.01727, 0.2208, 0.01725, 0.2207, 0.3601, 0.2207, 0.3601, 0.2208, 0.01725, 0.2318, 0.01724, 0.2317, 0.3601, 0.2317, 0.3601, 0.2318, 0.01724, 0.2428, 0.01722, 0.2427, 0.3601, 0.2427, 0.3601, 0.2428, 0.01722, 0.2538, 0.0172, 0.2536, 0.3601, 0.2536, 0.3601, 0.2538, 0.0172, 0.2647, 0.01718, 0.2646, 0.3601, 0.2646, 0.3601, 0.2647, 0.01718, 0.2757, 0.01715, 0.2756, 0.3602, 0.2756, 0.3602, 0.2757, 0.01715, 0.2867, 0.0171, 0.2866, 0.3602, 0.2866, 0.3602, 0.2867, 0.0171, 0.2976, 0.01703, 0.2975, 0.3603, 0.2975, 0.3603, 0.2976, 0.01703, 0.3086, 0.01689, 0.3085, 0.3604, 0.3085, 0.3604, 0.3086, 0.01689, 0.3195, 0.01665, 0.3195, 0.3605, 0.3195, 0.3605, 0.3195, 0.01665, 0.3306, 0.01621, 0.3306, 0.3608, 0.3306, 0.3608, 0.3306, 0.01621, 0.3417, 0.01545, 0.3417, 0.3612, 0.3417, 0.3612, 0.3417, 0.01545, 0.3531, 0.01427, 0.3531, 0.362, 7.776e-05, 0.362, 0.001552, 0.01451, 0.01283, 0.01581, 0.01158, 0.3613, 0.01158, 0.3613, 0.01283, 0.01581, 0.02378, 0.01656, 0.02288, 0.3609, 0.02288, 0.3609, 0.02378, 0.01656, 0.03463, 0.01696, 0.03403, 0.3607, 0.03403, 0.3607, 0.03463, 0.01696, 0.04549, 0.01716, 0.04509, 0.3606, 0.04509, 0.3606, 0.04549, 0.01716, 0.05637, 0.01726, 0.05611, 0.3605, 0.05611, 0.3605, 0.05637, 0.01726, 0.06729, 0.01731, 0.06711, 0.3604, 0.06711, 0.3604, 0.06729, 0.01731, 0.07823, 0.01732, 0.0781, 0.3604, 0.0781, 0.3604, 0.07823, 0.01732, 0.08918, 0.01733, 0.08908, 0.3603, 0.08908, 0.3603, 0.08918, 0.01733, 0.1001, 0.01733, 0.1001, 0.3603, 0.1001, 0.3603, 0.1001, 0.01733, 0.1111, 0.01733, 0.111, 0.3602, 0.111, 0.3602, 0.1111, 0.01733, 0.1221, 0.01733, 0.122, 0.3602, 0.122, 0.3602, 0.1221, 0.01733, 0.1331, 0.01733, 0.133, 0.3602, 0.133, 0.3602, 0.1331, 0.01733, 0.144, 0.01732, 0.1439, 0.3601, 0.1439, 0.3601, 0.144, 0.01732, 0.155, 0.01732, 0.1549, 0.3601, 0.1549, 0.3601, 0.155, 0.01732, 0.166, 0.01731, 0.1659, 0.3601, 0.1659, 0.3601, 0.166, 0.01731, 0.177, 0.0173, 0.1769, 0.3601, 0.166, 0.003194, 0.177, 0.003186, 0.177, 0.0173, 0.166, 0.01731, 0.3044, 0.9987, 0.3082, 0.3754, 0.3191, 0.3755, 0.315, 0.9987, 0.2318, 0.003119, 0.2428, 0.003104, 0.2428, 0.01722, 0.2318, 0.01724, 0.3297, 0.002412, 0.34, 0.001619, 0.3417, 0.01545, 0.3306, 0.01621, 0.2937, 0.9987, 0.2973, 0.3753, 0.3082, 0.3754, 0.3044, 0.9987, 0.07825, 0.00326, 0.0892, 0.003237, 0.08918, 0.01733, 0.07823, 0.01732, 0.2831, 0.9986, 0.2864, 0.3753, 0.2973, 0.3753, 0.2937, 0.9987, 0.2725, 0.9986, 0.2754, 0.3752, 0.2864, 0.3753, 0.2831, 0.9986, 0.2428, 0.003104, 0.2538, 0.003089, 0.2538, 0.0172, 0.2428, 0.01722, 0.34, 0.001619, 0.3502, 7.776e-05, 0.3531, 0.01427, 0.3417, 0.01545, 0.2619, 0.9986, 0.2645, 0.3752, 0.2754, 0.3752, 0.2725, 0.9986, 0.0892, 0.003237, 0.1002, 0.003223, 0.1001, 0.01733, 0.08918, 0.01733, 0.2513, 0.9986, 0.2535, 0.3752, 0.2645, 0.3752, 0.2619, 0.9986, 0.2406, 0.9986, 0.2425, 0.3752, 0.2535, 0.3752, 0.2513, 0.9986, 0.2538, 0.003089, 0.2647, 0.003076, 0.2647, 0.01718, 0.2538, 0.0172, 0.1875, 0.9987, 0.1877, 0.3751, 0.1987, 0.3751, 0.1981, 0.9987, 0.004627, 0.001073, 0.01435, 0.002535, 0.01283, 0.01581, 0.001552, 0.01451, 0.23, 0.9986, 0.2316, 0.3751, 0.2425, 0.3752, 0.2406, 0.9986, 0.1002, 0.003223, 0.1111, 0.003216, 0.1111, 0.01733, 0.1001, 0.01733, 0.2194, 0.9987, 0.2206, 0.3751, 0.2316, 0.3751, 0.23, 0.9986, 0.1556, 0.9988, 0.1548, 0.3752, 0.1658, 0.3752, 0.1663, 0.9988, 0.2088, 0.9987, 0.2096, 0.3751, 0.2206, 0.3751, 0.2194, 0.9987, 0.2647, 0.003076, 0.2757, 0.003065, 0.2757, 0.01715, 0.2647, 0.01718, 0.145, 0.9989, 0.1439, 0.3752, 0.1548, 0.3752, 0.1556, 0.9988, 0.01435, 0.002535, 0.02453, 0.003147, 0.02378, 0.01656, 0.01283, 0.01581, 0.1981, 0.9987, 0.1987, 0.3751, 0.2096, 0.3751, 0.2088, 0.9987, 0.177, 0.003186, 0.1879, 0.003176, 0.1879, 0.01729, 0.177, 0.0173, 0.1344, 0.9989, 0.1329, 0.3752, 0.1439, 0.3752, 0.145, 0.9989, 0.1111, 0.003216, 0.1221, 0.003212, 0.1221, 0.01733, 0.1111, 0.01733, 0.1663, 0.9988, 0.1658, 0.3752, 0.1768, 0.3751, 0.1769, 0.9988, 0.1238, 0.999, 0.1219, 0.3753, 0.1329, 0.3752, 0.1344, 0.9989, 0.1658, 0.373, 0.1768, 0.373, 0.1768, 0.3751, 0.1658, 0.3752, 0.1548, 0.373, 0.1658, 0.373, 0.1658, 0.3752, 0.1548, 0.3752, 0.1439, 0.373, 0.1548, 0.373, 0.1548, 0.3752, 0.1439, 0.3752, 0.1329, 0.3731, 0.1439, 0.373, 0.1439, 0.3752, 0.1329, 0.3752, 0.1219, 0.3731, 0.1329, 0.3731, 0.1329, 0.3752, 0.1219, 0.3753, 0.111, 0.3731, 0.1219, 0.3731, 0.1219, 0.3753, 0.111, 0.3753, 0.1, 0.3732, 0.111, 0.3731, 0.111, 0.3753, 0.1, 0.3753, 0.08903, 0.3732, 0.1, 0.3732, 0.1, 0.3753, 0.08903, 0.3754, 0.07806, 0.3733, 0.08903, 0.3732, 0.08903, 0.3754, 0.07807, 0.3755, 0.0671, 0.3733, 0.07806, 0.3733, 0.07807, 0.3755, 0.0671, 0.3755, 0.05613, 0.3734, 0.0671, 0.3733, 0.0671, 0.3755, 0.05613, 0.3756, 0.04516, 0.3735, 0.05613, 0.3734, 0.05613, 0.3756, 0.04518, 0.3757, 0.03421, 0.3737, 0.04516, 0.3735, 0.04518, 0.3757, 0.03424, 0.3759, 0.0233, 0.3739, 0.03421, 0.3737, 0.03424, 0.3759, 0.02334, 0.3761, 0.01245, 0.3743, 0.0233, 0.3739, 0.02334, 0.3761, 0.01254, 0.3765, 0.001792, 0.375, 0.01245, 0.3743, 0.01254, 0.3765, 0.001965, 0.3772, 0.3408, 0.3737, 0.3512, 0.3743, 0.3511, 0.3764, 0.3407, 0.3759, 0.33, 0.3734, 0.3408, 0.3737, 0.3407, 0.3759, 0.33, 0.3756, 0.3192, 0.3733, 0.33, 0.3734, 0.33, 0.3756, 0.3191, 0.3755, 0.3083, 0.3732, 0.3192, 0.3733, 0.3191, 0.3755, 0.3082, 0.3754, 0.2973, 0.3731, 0.3083, 0.3732, 0.3082, 0.3754, 0.2973, 0.3753, 0.2864, 0.3731, 0.2973, 0.3731, 0.2973, 0.3753, 0.2864, 0.3753, 0.2754, 0.373, 0.2864, 0.3731, 0.2864, 0.3753, 0.2754, 0.3752, 0.2645, 0.373, 0.2754, 0.373, 0.2754, 0.3752, 0.2645, 0.3752, 0.2535, 0.373, 0.2645, 0.373, 0.2645, 0.3752, 0.2535, 0.3752, 0.2425, 0.373, 0.2535, 0.373, 0.2535, 0.3752, 0.2425, 0.3752, 0.2316, 0.373, 0.2425, 0.373, 0.2425, 0.3752, 0.2316, 0.3751, 0.2206, 0.373, 0.2316, 0.373, 0.2316, 0.3751, 0.2206, 0.3751, 0.2097, 0.373, 0.2206, 0.373, 0.2206, 0.3751, 0.2096, 0.3751, 0.1987, 0.373, 0.2097, 0.373, 0.2096, 0.3751, 0.1987, 0.3751, 0.1877, 0.373, 0.1987, 0.373, 0.1987, 0.3751, 0.1877, 0.3751, 0.1768, 0.373, 0.1877, 0.373, 0.1877, 0.3751, 0.1768, 0.3751, 0.1769, 0.9988, 0.1768, 0.3751, 0.1877, 0.3751, 0.1875, 0.9987])
me_cube_002.materials.append(mat_material_001)
me_cube_002.use_remesh_fix_poles = True
me_cube_002.use_remesh_preserve_attributes = False
me_cube_002.update()

# ---- objects
ob_block = bpy.data.objects.new('Block', me_cube)
ob_handle = bpy.data.objects.new('___Handle', me_cube_002)

# ---- transforms, parenting, visibility, modifiers, constraints
ob_block.location = (0.0, 0.0, 0.0)
_m = ob_block.modifiers.new('EdgeSplit', 'EDGE_SPLIT')
ob_handle.location = (0.0, 0.0, 0.0)
_m = ob_handle.modifiers.new('EdgeSplit', 'EDGE_SPLIT')

# ---- collection membership
col_collection.objects.link(ob_block)
col_collection.objects.link(ob_handle)

# ---- scene / render settings (as saved in the file)
scene.frame_start = 1; scene.frame_end = 250; scene.frame_set(0)
scene.render.engine = 'BLENDER_EEVEE_NEXT'
scene.cycles.use_denoising = False
scene.cycles.samples = 128
scene.cycles.sampling_pattern = 'TABULATED_SOBOL'
scene.cycles.use_adaptive_sampling = False
scene.cycles.use_light_tree = False
scene.view_settings.view_transform = 'Filmic'
bpy.context.view_layer.update()

# ---- added for rendering (the .blend has no active camera and no usable light): camera, sun
cam_auto = bpy.data.cameras.new('AutoCamera')
cam_auto.lens = 50.0
cam_auto.sensor_width = 36.0
cam_auto.clip_end = 1000.0
ob_auto_camera = bpy.data.objects.new('AutoCamera', cam_auto)
scene.collection.objects.link(ob_auto_camera)
ob_auto_camera.location = (0.737305, -1.15651, 0.589844)
ob_auto_camera.rotation_euler = (1.09748, -7.21219e-08, 0.694738)
scene.camera = ob_auto_camera
light_auto_sun = bpy.data.lights.new('AutoSun', 'SUN')
light_auto_sun.energy = 3.0
light_auto_sun.angle = 0.0523599
ob_auto_sun = bpy.data.objects.new('AutoSun', light_auto_sun)
scene.collection.objects.link(ob_auto_sun)
ob_auto_sun.rotation_euler = (0.872665, 0.174533, 0.523599)
bpy.context.view_layer.update()
